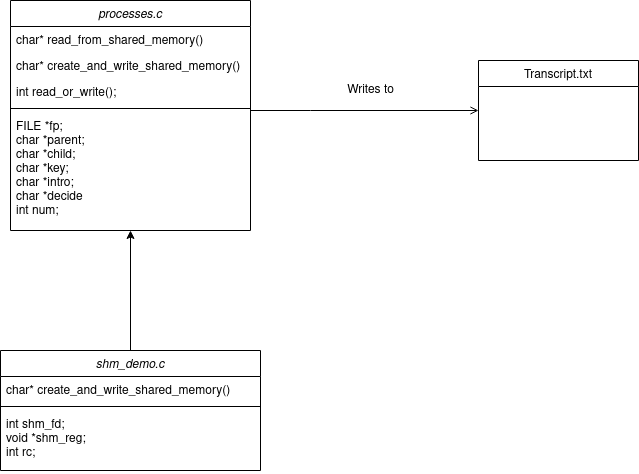

The diagram above was exported from draw.io. Its source (the exported page's mxGraphModel, read from the mxfile embedded in the PNG):
<mxGraphModel dx="710" dy="737" grid="1" gridSize="10" guides="1" tooltips="1" connect="1" arrows="1" fold="1" page="1" pageScale="1" pageWidth="827" pageHeight="1169" math="0" shadow="0">
  <root>
    <mxCell id="WIyWlLk6GJQsqaUBKTNV-0" />
    <mxCell id="WIyWlLk6GJQsqaUBKTNV-1" parent="WIyWlLk6GJQsqaUBKTNV-0" />
    <mxCell id="zkfFHV4jXpPFQw0GAbJ--0" value="processes.c" style="swimlane;fontStyle=2;align=center;verticalAlign=top;childLayout=stackLayout;horizontal=1;startSize=26;horizontalStack=0;resizeParent=1;resizeLast=0;collapsible=1;marginBottom=0;rounded=0;shadow=0;strokeWidth=1;" parent="WIyWlLk6GJQsqaUBKTNV-1" vertex="1">
      <mxGeometry x="40" y="70" width="240" height="230" as="geometry">
        <mxRectangle x="230" y="140" width="160" height="26" as="alternateBounds" />
      </mxGeometry>
    </mxCell>
    <mxCell id="zkfFHV4jXpPFQw0GAbJ--2" value="char* read_from_shared_memory()" style="text;align=left;verticalAlign=top;spacingLeft=4;spacingRight=4;overflow=hidden;rotatable=0;points=[[0,0.5],[1,0.5]];portConstraint=eastwest;rounded=0;shadow=0;html=0;" parent="zkfFHV4jXpPFQw0GAbJ--0" vertex="1">
      <mxGeometry y="26" width="240" height="26" as="geometry" />
    </mxCell>
    <mxCell id="zkfFHV4jXpPFQw0GAbJ--3" value="char* create_and_write_shared_memory()&#10;&#10;" style="text;align=left;verticalAlign=top;spacingLeft=4;spacingRight=4;overflow=hidden;rotatable=0;points=[[0,0.5],[1,0.5]];portConstraint=eastwest;rounded=0;shadow=0;html=0;" parent="zkfFHV4jXpPFQw0GAbJ--0" vertex="1">
      <mxGeometry y="52" width="240" height="26" as="geometry" />
    </mxCell>
    <mxCell id="lw1kuXTjLQQQi2GSKIzj-7" value="int read_or_write();" style="text;align=left;verticalAlign=top;spacingLeft=4;spacingRight=4;overflow=hidden;rotatable=0;points=[[0,0.5],[1,0.5]];portConstraint=eastwest;rounded=0;shadow=0;html=0;" vertex="1" parent="zkfFHV4jXpPFQw0GAbJ--0">
      <mxGeometry y="78" width="240" height="26" as="geometry" />
    </mxCell>
    <mxCell id="zkfFHV4jXpPFQw0GAbJ--4" value="" style="line;html=1;strokeWidth=1;align=left;verticalAlign=middle;spacingTop=-1;spacingLeft=3;spacingRight=3;rotatable=0;labelPosition=right;points=[];portConstraint=eastwest;" parent="zkfFHV4jXpPFQw0GAbJ--0" vertex="1">
      <mxGeometry y="104" width="240" height="8" as="geometry" />
    </mxCell>
    <mxCell id="zkfFHV4jXpPFQw0GAbJ--5" value="FILE *fp;&#10;char *parent;&#10;char *child;&#10;char *key;&#10;char *intro;&#10;char *decide&#10;int num;&#10;&#10;&#10;" style="text;align=left;verticalAlign=top;spacingLeft=4;spacingRight=4;overflow=hidden;rotatable=0;points=[[0,0.5],[1,0.5]];portConstraint=eastwest;" parent="zkfFHV4jXpPFQw0GAbJ--0" vertex="1">
      <mxGeometry y="112" width="240" height="114" as="geometry" />
    </mxCell>
    <mxCell id="zkfFHV4jXpPFQw0GAbJ--17" value="Transcript.txt" style="swimlane;fontStyle=0;align=center;verticalAlign=top;childLayout=stackLayout;horizontal=1;startSize=26;horizontalStack=0;resizeParent=1;resizeLast=0;collapsible=1;marginBottom=0;rounded=0;shadow=0;strokeWidth=1;" parent="WIyWlLk6GJQsqaUBKTNV-1" vertex="1">
      <mxGeometry x="508" y="130" width="160" height="100" as="geometry">
        <mxRectangle x="550" y="140" width="160" height="26" as="alternateBounds" />
      </mxGeometry>
    </mxCell>
    <mxCell id="zkfFHV4jXpPFQw0GAbJ--26" value="" style="endArrow=open;shadow=0;strokeWidth=1;rounded=0;endFill=1;edgeStyle=elbowEdgeStyle;elbow=vertical;" parent="WIyWlLk6GJQsqaUBKTNV-1" source="zkfFHV4jXpPFQw0GAbJ--0" target="zkfFHV4jXpPFQw0GAbJ--17" edge="1">
      <mxGeometry x="0.5" y="41" relative="1" as="geometry">
        <mxPoint x="380" y="192" as="sourcePoint" />
        <mxPoint x="540" y="192" as="targetPoint" />
        <mxPoint x="-40" y="32" as="offset" />
        <Array as="points">
          <mxPoint x="340" y="180" />
        </Array>
      </mxGeometry>
    </mxCell>
    <mxCell id="lw1kuXTjLQQQi2GSKIzj-17" style="edgeStyle=orthogonalEdgeStyle;rounded=0;orthogonalLoop=1;jettySize=auto;html=1;entryX=0.5;entryY=1;entryDx=0;entryDy=0;" edge="1" parent="WIyWlLk6GJQsqaUBKTNV-1" source="lw1kuXTjLQQQi2GSKIzj-0" target="zkfFHV4jXpPFQw0GAbJ--0">
      <mxGeometry relative="1" as="geometry" />
    </mxCell>
    <mxCell id="lw1kuXTjLQQQi2GSKIzj-0" value="shm_demo.c" style="swimlane;fontStyle=2;align=center;verticalAlign=top;childLayout=stackLayout;horizontal=1;startSize=26;horizontalStack=0;resizeParent=1;resizeLast=0;collapsible=1;marginBottom=0;rounded=0;shadow=0;strokeWidth=1;" vertex="1" parent="WIyWlLk6GJQsqaUBKTNV-1">
      <mxGeometry x="30" y="420" width="260" height="120" as="geometry">
        <mxRectangle x="230" y="140" width="160" height="26" as="alternateBounds" />
      </mxGeometry>
    </mxCell>
    <mxCell id="lw1kuXTjLQQQi2GSKIzj-2" value="char* create_and_write_shared_memory()" style="text;align=left;verticalAlign=top;spacingLeft=4;spacingRight=4;overflow=hidden;rotatable=0;points=[[0,0.5],[1,0.5]];portConstraint=eastwest;rounded=0;shadow=0;html=0;" vertex="1" parent="lw1kuXTjLQQQi2GSKIzj-0">
      <mxGeometry y="26" width="260" height="26" as="geometry" />
    </mxCell>
    <mxCell id="lw1kuXTjLQQQi2GSKIzj-4" value="" style="line;html=1;strokeWidth=1;align=left;verticalAlign=middle;spacingTop=-1;spacingLeft=3;spacingRight=3;rotatable=0;labelPosition=right;points=[];portConstraint=eastwest;" vertex="1" parent="lw1kuXTjLQQQi2GSKIzj-0">
      <mxGeometry y="52" width="260" height="8" as="geometry" />
    </mxCell>
    <mxCell id="lw1kuXTjLQQQi2GSKIzj-14" value="int shm_fd;&#10;void *shm_reg;&#10;int rc;&#10;&#10;" style="text;align=left;verticalAlign=top;spacingLeft=4;spacingRight=4;overflow=hidden;rotatable=0;points=[[0,0.5],[1,0.5]];portConstraint=eastwest;" vertex="1" parent="lw1kuXTjLQQQi2GSKIzj-0">
      <mxGeometry y="60" width="260" height="60" as="geometry" />
    </mxCell>
    <mxCell id="lw1kuXTjLQQQi2GSKIzj-6" value="Writes to" style="text;html=1;align=center;verticalAlign=middle;resizable=0;points=[];autosize=1;strokeColor=none;fillColor=none;" vertex="1" parent="WIyWlLk6GJQsqaUBKTNV-1">
      <mxGeometry x="370" y="150" width="60" height="20" as="geometry" />
    </mxCell>
  </root>
</mxGraphModel>